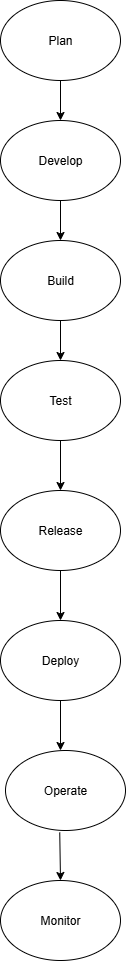

The diagram above was exported from draw.io. Its source (the exported page's mxGraphModel, read from the mxfile embedded in the PNG):
<mxGraphModel dx="985" dy="543" grid="1" gridSize="10" guides="1" tooltips="1" connect="1" arrows="1" fold="1" page="1" pageScale="1" pageWidth="850" pageHeight="1100" math="0" shadow="0">
  <root>
    <mxCell id="0" />
    <mxCell id="1" parent="0" />
    <mxCell id="OB6AoC2xfTw2Si4mIK9j-5" value="Plan" style="ellipse;whiteSpace=wrap;html=1;" vertex="1" parent="1">
      <mxGeometry x="360" y="40" width="120" height="80" as="geometry" />
    </mxCell>
    <mxCell id="OB6AoC2xfTw2Si4mIK9j-6" value="Develop" style="ellipse;whiteSpace=wrap;html=1;" vertex="1" parent="1">
      <mxGeometry x="360" y="160" width="120" height="80" as="geometry" />
    </mxCell>
    <mxCell id="OB6AoC2xfTw2Si4mIK9j-7" value="Build" style="ellipse;whiteSpace=wrap;html=1;" vertex="1" parent="1">
      <mxGeometry x="360" y="280" width="120" height="80" as="geometry" />
    </mxCell>
    <mxCell id="OB6AoC2xfTw2Si4mIK9j-22" value="" style="edgeStyle=orthogonalEdgeStyle;rounded=0;orthogonalLoop=1;jettySize=auto;html=1;" edge="1" parent="1" source="OB6AoC2xfTw2Si4mIK9j-8" target="OB6AoC2xfTw2Si4mIK9j-10">
      <mxGeometry relative="1" as="geometry" />
    </mxCell>
    <mxCell id="OB6AoC2xfTw2Si4mIK9j-8" value="Release" style="ellipse;whiteSpace=wrap;html=1;" vertex="1" parent="1">
      <mxGeometry x="360" y="530" width="120" height="80" as="geometry" />
    </mxCell>
    <mxCell id="OB6AoC2xfTw2Si4mIK9j-9" value="Test" style="ellipse;whiteSpace=wrap;html=1;" vertex="1" parent="1">
      <mxGeometry x="360" y="400" width="120" height="80" as="geometry" />
    </mxCell>
    <mxCell id="OB6AoC2xfTw2Si4mIK9j-10" value="Deploy" style="ellipse;whiteSpace=wrap;html=1;" vertex="1" parent="1">
      <mxGeometry x="360" y="660" width="120" height="80" as="geometry" />
    </mxCell>
    <mxCell id="OB6AoC2xfTw2Si4mIK9j-11" value="Operate" style="ellipse;whiteSpace=wrap;html=1;" vertex="1" parent="1">
      <mxGeometry x="365" y="790" width="120" height="80" as="geometry" />
    </mxCell>
    <mxCell id="OB6AoC2xfTw2Si4mIK9j-12" value="Monitor" style="ellipse;whiteSpace=wrap;html=1;" vertex="1" parent="1">
      <mxGeometry x="360" y="920" width="120" height="80" as="geometry" />
    </mxCell>
    <mxCell id="OB6AoC2xfTw2Si4mIK9j-15" value="" style="endArrow=classic;html=1;rounded=0;startSize=4;exitX=0.5;exitY=1;exitDx=0;exitDy=0;" edge="1" parent="1" source="OB6AoC2xfTw2Si4mIK9j-5" target="OB6AoC2xfTw2Si4mIK9j-6">
      <mxGeometry width="50" height="50" relative="1" as="geometry">
        <mxPoint x="440" y="150" as="sourcePoint" />
        <mxPoint x="550" y="200" as="targetPoint" />
      </mxGeometry>
    </mxCell>
    <mxCell id="OB6AoC2xfTw2Si4mIK9j-16" value="" style="endArrow=classic;html=1;rounded=0;exitX=0.5;exitY=0;exitDx=0;exitDy=0;entryX=0.5;entryY=0;entryDx=0;entryDy=0;" edge="1" parent="1" source="OB6AoC2xfTw2Si4mIK9j-7" target="OB6AoC2xfTw2Si4mIK9j-7">
      <mxGeometry width="50" height="50" relative="1" as="geometry">
        <mxPoint x="480" y="390" as="sourcePoint" />
        <mxPoint x="530" y="340" as="targetPoint" />
      </mxGeometry>
    </mxCell>
    <mxCell id="OB6AoC2xfTw2Si4mIK9j-19" value="" style="endArrow=classic;html=1;rounded=0;exitX=0.5;exitY=1;exitDx=0;exitDy=0;entryX=0.5;entryY=0;entryDx=0;entryDy=0;" edge="1" parent="1" source="OB6AoC2xfTw2Si4mIK9j-7" target="OB6AoC2xfTw2Si4mIK9j-9">
      <mxGeometry width="50" height="50" relative="1" as="geometry">
        <mxPoint x="480" y="390" as="sourcePoint" />
        <mxPoint x="530" y="340" as="targetPoint" />
      </mxGeometry>
    </mxCell>
    <mxCell id="OB6AoC2xfTw2Si4mIK9j-20" value="" style="endArrow=classic;html=1;rounded=0;exitX=0.5;exitY=1;exitDx=0;exitDy=0;entryX=0.5;entryY=0;entryDx=0;entryDy=0;" edge="1" parent="1">
      <mxGeometry width="50" height="50" relative="1" as="geometry">
        <mxPoint x="420" y="240" as="sourcePoint" />
        <mxPoint x="420" y="280" as="targetPoint" />
      </mxGeometry>
    </mxCell>
    <mxCell id="OB6AoC2xfTw2Si4mIK9j-21" value="" style="endArrow=classic;html=1;rounded=0;exitX=0.5;exitY=1;exitDx=0;exitDy=0;entryX=0.5;entryY=0;entryDx=0;entryDy=0;" edge="1" parent="1">
      <mxGeometry width="50" height="50" relative="1" as="geometry">
        <mxPoint x="420" y="490" as="sourcePoint" />
        <mxPoint x="420" y="530" as="targetPoint" />
        <Array as="points">
          <mxPoint x="420" y="480" />
        </Array>
      </mxGeometry>
    </mxCell>
    <mxCell id="OB6AoC2xfTw2Si4mIK9j-24" value="" style="endArrow=classic;html=1;rounded=0;exitX=0.5;exitY=1;exitDx=0;exitDy=0;" edge="1" parent="1" source="OB6AoC2xfTw2Si4mIK9j-10">
      <mxGeometry width="50" height="50" relative="1" as="geometry">
        <mxPoint x="420" y="760" as="sourcePoint" />
        <mxPoint x="420" y="790" as="targetPoint" />
      </mxGeometry>
    </mxCell>
    <mxCell id="OB6AoC2xfTw2Si4mIK9j-25" value="" style="endArrow=classic;html=1;rounded=0;exitX=0.452;exitY=1.023;exitDx=0;exitDy=0;entryX=0.5;entryY=0;entryDx=0;entryDy=0;exitPerimeter=0;" edge="1" parent="1" source="OB6AoC2xfTw2Si4mIK9j-11">
      <mxGeometry width="50" height="50" relative="1" as="geometry">
        <mxPoint x="420" y="880" as="sourcePoint" />
        <mxPoint x="420" y="920" as="targetPoint" />
      </mxGeometry>
    </mxCell>
  </root>
</mxGraphModel>